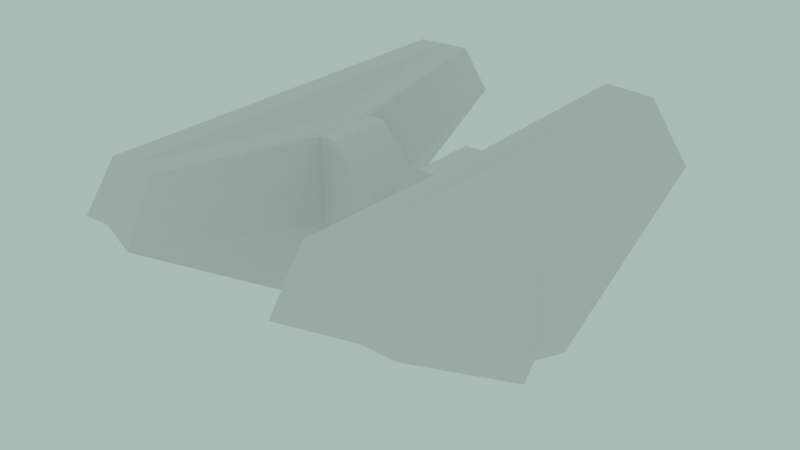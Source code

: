 # Source: after.blend  (saved by Blender 5.2.45; exported with 4.5.12 LTS)
import bpy
from mathutils import Matrix  # noqa: F401  (used for matrix-valued properties, if any)

bpy.ops.wm.read_factory_settings(use_empty=True)
scene = bpy.context.scene
scene.name = 'BridgeInteractiveTest'

# ---- world
world_world = bpy.data.worlds.new('World'); scene.world = world_world
world_world.use_nodes = True; world_world.node_tree.nodes.clear()
_N = world_world.node_tree.nodes; _L = world_world.node_tree.links
n0 = _N.new('ShaderNodeOutputWorld'); n0.name = 'World Output'; n0.location = (300, 300)
n1 = _N.new('ShaderNodeBackground'); n1.name = 'Background'; n1.location = (10, 300)
n1.inputs[0].default_value = (0.4072, 0.4969, 0.4678, 0.0)
_L.new(n1.outputs[0], n0.inputs[0])
n0.is_active_output = True
world_world.color = (0.05088, 0.05088, 0.05088)
world_world.use_sun_shadow = False
world_world.sun_shadow_jitter_overblur = 0.0

# ---- meshes
me_testmesh = bpy.data.meshes.new('TestMesh')
me_testmesh.from_pydata([(0.9019, 0.3775, -1.08), (0.4476, 0.3107, -0.2682), (0.4476, 0.3107, 0.5374), (0.5802, 0.3107, -0.2709), (0.6131, 0.3107, 0.5374), (0.0, 0.3107, -0.8573), (0.0, 0.3107, 0.07254), (1.06, 1.921, 0.7013), (1.291, 0.3008, -1.038), (0.183, 0.3107, -0.8399), (0.1728, 0.3107, 0.2375), (0.7908, 1.949, 0.7016), (1.286, 1.898, 0.7011), (1.527, 0.2926, -1.028), (0.8771, 0.0, -1.117), (0.4476, 0.0, -0.2682), (0.4476, 0.0, 0.5374), (0.5802, 0.0, -0.2709), (0.6131, 0.0, 0.5374), (0.0, 0.0, -0.8573), (0.0, 0.0, 0.07254), (1.064, 0.0, 0.7011), (1.184, 0.0, -1.143), (0.183, 0.0, -0.8399), (0.1728, 0.0, 0.2375), (0.897, 0.0, 0.5374), (1.286, 0.0, 0.7011), (1.43, 0.0, -0.9932), (0.7423, 2.253, 0.1945), (1.38, 0.0, 0.1721), (1.632, 1.981, 0.1094), (1.322, 2.003, 0.1308), (0.0, 0.3107, -0.1668), (0.6046, 0.3107, 0.3293), (0.4476, 0.3107, 0.33), (0.1754, 0.3107, -0.03985)], [], [(8, 0, 28, 31), (34, 1, 9, 35), (34, 2, 4, 33), (32, 6, 10, 35), (30, 12, 26, 29), (28, 0, 3, 33), (3, 0, 14, 17), (5, 9, 23, 19), (1, 3, 17, 15), (7, 11, 25, 21), (0, 8, 22, 14), (31, 7, 12, 30), (11, 4, 18, 25), (2, 10, 24, 16), (12, 7, 21, 26), (4, 2, 16, 18), (8, 13, 27, 22), (9, 1, 15, 23), (10, 6, 20, 24), (2, 34, 35, 10), (31, 28, 11, 7), (5, 32, 35, 9), (13, 30, 29, 27), (11, 28, 33, 4), (8, 31, 30, 13), (1, 34, 33, 3)])
_uv = me_testmesh.uv_layers.new(name='UVMap')
_uv.uv.foreach_set('vector', [0.625, 0.5, 0.5938, 0.75, 0.625, 0.625, 0.75, 0.5, 0.5, 0.1562, 0.375, 0.1562, 0.375, 0.1406, 0.5, 0.1406, 0.5, 0.1562, 0.625, 0.1562, 0.625, 0.1875, 0.5, 0.1875, 0.5, 0.125, 0.625, 0.125, 0.625, 0.1406, 0.5, 0.1406, 0.75, 0.5, 0.875, 0.5, 0.875, 0.5, 0.75, 0.5, 0.0, 0.0, 0.0, 0.0, 0.0, 0.0, 0.0, 0.0, 0.0, 0.0, 0.0, 0.0, 0.0, 0.0, 0.0, 0.0, 0.375, 0.125, 0.375, 0.1406, 0.375, 0.1406, 0.375, 0.125, 0.375, 0.1562, 0.375, 0.1875, 0.375, 0.1875, 0.375, 0.1562, 0.875, 0.5, 0.6562, 0.5, 0.6562, 0.5, 0.875, 0.5, 0.5938, 0.75, 0.625, 0.5, 0.625, 0.5, 0.5938, 0.75, 0.75, 0.5, 0.875, 0.5, 0.875, 0.5, 0.75, 0.5, 0.0, 0.0, 0.0, 0.0, 0.0, 0.0, 0.0, 0.0, 0.625, 0.1562, 0.625, 0.1406, 0.625, 0.1406, 0.625, 0.1562, 0.875, 0.5, 0.875, 0.5, 0.875, 0.5, 0.875, 0.5, 0.625, 0.1875, 0.625, 0.1562, 0.625, 0.1562, 0.625, 0.1875, 0.625, 0.5, 0.625, 0.5, 0.625, 0.5, 0.625, 0.5, 0.375, 0.1406, 0.375, 0.1562, 0.375, 0.1562, 0.375, 0.1406, 0.625, 0.1406, 0.625, 0.125, 0.625, 0.125, 0.625, 0.1406, 0.625, 0.1562, 0.5, 0.1562, 0.5, 0.1406, 0.625, 0.1406, 0.75, 0.5, 0.625, 0.625, 0.6562, 0.5, 0.875, 0.5, 0.375, 0.125, 0.5, 0.125, 0.5, 0.1406, 0.375, 0.1406, 0.625, 0.5, 0.75, 0.5, 0.75, 0.5, 0.625, 0.5, 0.0, 0.0, 0.0, 0.0, 0.0, 0.0, 0.0, 0.0, 0.625, 0.5, 0.75, 0.5, 0.75, 0.5, 0.625, 0.5, 0.375, 0.1562, 0.5, 0.1562, 0.5, 0.1875, 0.375, 0.1875])
me_testmesh.use_mirror_x = True
me_testmesh.update()

# ---- objects
ob_testmesh = bpy.data.objects.new('TestMesh', me_testmesh)

# ---- transforms, parenting, visibility, modifiers, constraints
ob_testmesh.location = (0.0, 0.0, 0.0)
ob_testmesh.use_mesh_mirror_x = True
_vg = ob_testmesh.vertex_groups.new(name='TestRegion')
_m = ob_testmesh.modifiers.new('Mirror', 'MIRROR')
_m.use_axis = (True, True, False)
_m.use_clip = True
_m = ob_testmesh.modifiers.new('Subdivision', 'SUBSURF')
_m.show_render = False

# ---- collection membership
scene.collection.objects.link(ob_testmesh)

# ---- scene / render settings (as saved in the file)
scene.frame_start = 0; scene.frame_end = 20; scene.frame_set(0)
scene.render.engine = 'CYCLES'
scene.render.image_settings.quality = 100
scene.render.image_settings.compression = 100
scene.render.fps = 60
scene.render.film_transparent = True
scene.render.bake_bias = 0.0
scene.render.bake_samples = 0
scene.cycles.samples = 1024
scene.eevee.taa_render_samples = 16
scene.eevee.use_gtao = True
scene.eevee.fast_gi_thickness_far = 0.0
scene.eevee.ray_tracing_options.trace_max_roughness = 0.0
scene.eevee.use_raytracing = True
scene.view_settings.view_transform = 'Standard'
bpy.context.view_layer.update()

# ---- added for rendering (the .blend has no active camera): camera
cam_auto = bpy.data.cameras.new('AutoCamera')
cam_auto.lens = 50.0
cam_auto.sensor_width = 36.0
cam_auto.clip_end = 1000.0
ob_auto_camera = bpy.data.objects.new('AutoCamera', cam_auto)
scene.collection.objects.link(ob_auto_camera)
ob_auto_camera.location = (5.42372, -6.50846, 4.11825)
ob_auto_camera.rotation_euler = (1.09748, -7.21219e-08, 0.694738)
scene.camera = ob_auto_camera
bpy.context.view_layer.update()
